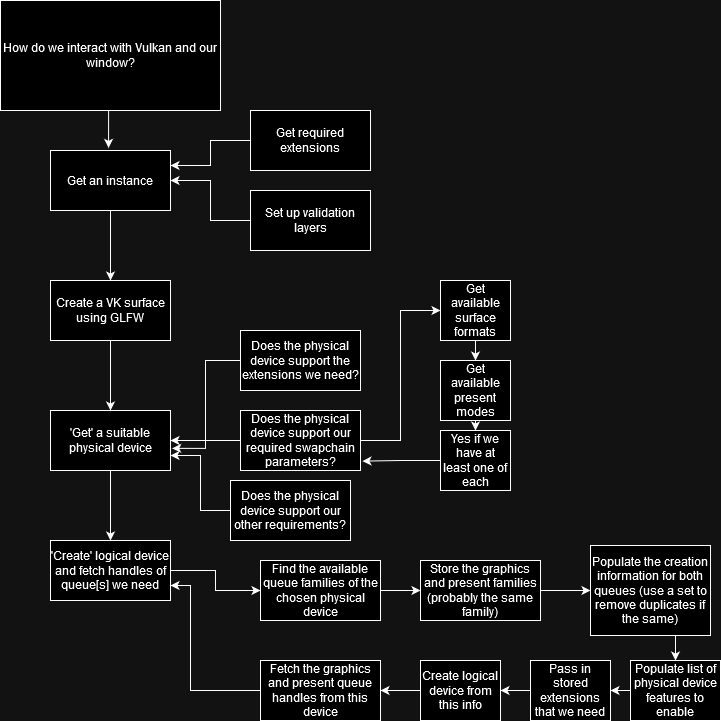

The diagram above was exported from draw.io. Its source (the exported page's mxGraphModel, read from the mxfile embedded in the PNG):
<mxGraphModel dx="1050" dy="538" grid="1" gridSize="10" guides="1" tooltips="1" connect="1" arrows="1" fold="1" page="1" pageScale="1" pageWidth="850" pageHeight="1100" math="0" shadow="0">
  <root>
    <mxCell id="0" />
    <mxCell id="1" parent="0" />
    <mxCell id="4CE35wQ8hkZmS5z_MJO--7" style="edgeStyle=orthogonalEdgeStyle;rounded=0;orthogonalLoop=1;jettySize=auto;html=1;exitX=0.5;exitY=1;exitDx=0;exitDy=0;entryX=0.484;entryY=-0.044;entryDx=0;entryDy=0;entryPerimeter=0;" parent="1" source="4CE35wQ8hkZmS5z_MJO--1" target="4CE35wQ8hkZmS5z_MJO--2" edge="1">
      <mxGeometry relative="1" as="geometry" />
    </mxCell>
    <mxCell id="4CE35wQ8hkZmS5z_MJO--1" value="How do we interact with Vulkan and our window?" style="rounded=0;whiteSpace=wrap;html=1;" parent="1" vertex="1">
      <mxGeometry x="70" y="50" width="220" height="110" as="geometry" />
    </mxCell>
    <mxCell id="4CE35wQ8hkZmS5z_MJO--19" style="edgeStyle=orthogonalEdgeStyle;rounded=0;orthogonalLoop=1;jettySize=auto;html=1;exitX=0.5;exitY=1;exitDx=0;exitDy=0;entryX=0.5;entryY=0;entryDx=0;entryDy=0;" parent="1" source="4CE35wQ8hkZmS5z_MJO--2" target="4CE35wQ8hkZmS5z_MJO--18" edge="1">
      <mxGeometry relative="1" as="geometry" />
    </mxCell>
    <mxCell id="4CE35wQ8hkZmS5z_MJO--2" value="Get an instance" style="rounded=0;whiteSpace=wrap;html=1;" parent="1" vertex="1">
      <mxGeometry x="120" y="200" width="120" height="60" as="geometry" />
    </mxCell>
    <mxCell id="4CE35wQ8hkZmS5z_MJO--5" style="edgeStyle=orthogonalEdgeStyle;rounded=0;orthogonalLoop=1;jettySize=auto;html=1;exitX=0;exitY=0.5;exitDx=0;exitDy=0;entryX=1;entryY=0.25;entryDx=0;entryDy=0;" parent="1" source="4CE35wQ8hkZmS5z_MJO--3" target="4CE35wQ8hkZmS5z_MJO--2" edge="1">
      <mxGeometry relative="1" as="geometry" />
    </mxCell>
    <mxCell id="4CE35wQ8hkZmS5z_MJO--3" value="Get required extensions" style="rounded=0;whiteSpace=wrap;html=1;" parent="1" vertex="1">
      <mxGeometry x="320" y="160" width="120" height="60" as="geometry" />
    </mxCell>
    <mxCell id="4CE35wQ8hkZmS5z_MJO--6" style="edgeStyle=orthogonalEdgeStyle;rounded=0;orthogonalLoop=1;jettySize=auto;html=1;exitX=0;exitY=0.5;exitDx=0;exitDy=0;entryX=1;entryY=0.5;entryDx=0;entryDy=0;" parent="1" source="4CE35wQ8hkZmS5z_MJO--4" target="4CE35wQ8hkZmS5z_MJO--2" edge="1">
      <mxGeometry relative="1" as="geometry" />
    </mxCell>
    <mxCell id="4CE35wQ8hkZmS5z_MJO--4" value="Set up validation layers" style="rounded=0;whiteSpace=wrap;html=1;" parent="1" vertex="1">
      <mxGeometry x="320" y="240" width="120" height="60" as="geometry" />
    </mxCell>
    <mxCell id="4CE35wQ8hkZmS5z_MJO--15" style="edgeStyle=orthogonalEdgeStyle;rounded=0;orthogonalLoop=1;jettySize=auto;html=1;exitX=0.5;exitY=1;exitDx=0;exitDy=0;entryX=0.5;entryY=0;entryDx=0;entryDy=0;" parent="1" source="4CE35wQ8hkZmS5z_MJO--8" target="4CE35wQ8hkZmS5z_MJO--14" edge="1">
      <mxGeometry relative="1" as="geometry" />
    </mxCell>
    <mxCell id="4CE35wQ8hkZmS5z_MJO--8" value="'Get' a suitable physical device" style="rounded=0;whiteSpace=wrap;html=1;" parent="1" vertex="1">
      <mxGeometry x="120" y="460" width="120" height="60" as="geometry" />
    </mxCell>
    <mxCell id="4CE35wQ8hkZmS5z_MJO--12" style="edgeStyle=orthogonalEdgeStyle;rounded=0;orthogonalLoop=1;jettySize=auto;html=1;exitX=0;exitY=0.5;exitDx=0;exitDy=0;entryX=1;entryY=0.5;entryDx=0;entryDy=0;" parent="1" source="4CE35wQ8hkZmS5z_MJO--10" target="4CE35wQ8hkZmS5z_MJO--8" edge="1">
      <mxGeometry relative="1" as="geometry" />
    </mxCell>
    <mxCell id="4CE35wQ8hkZmS5z_MJO--10" value="&lt;div&gt;Does the physical device support the extensions we need?&lt;/div&gt;" style="rounded=0;whiteSpace=wrap;html=1;" parent="1" vertex="1">
      <mxGeometry x="310" y="380" width="120" height="60" as="geometry" />
    </mxCell>
    <mxCell id="4CE35wQ8hkZmS5z_MJO--13" style="edgeStyle=orthogonalEdgeStyle;rounded=0;orthogonalLoop=1;jettySize=auto;html=1;exitX=0;exitY=0.5;exitDx=0;exitDy=0;entryX=1;entryY=0.75;entryDx=0;entryDy=0;" parent="1" source="4CE35wQ8hkZmS5z_MJO--11" target="4CE35wQ8hkZmS5z_MJO--8" edge="1">
      <mxGeometry relative="1" as="geometry" />
    </mxCell>
    <mxCell id="4CE35wQ8hkZmS5z_MJO--11" value="Does the physical device support our other requirements?" style="rounded=0;whiteSpace=wrap;html=1;" parent="1" vertex="1">
      <mxGeometry x="300" y="530" width="120" height="60" as="geometry" />
    </mxCell>
    <mxCell id="l_LmTyJmmyH-DcCjCcKf-8" style="edgeStyle=orthogonalEdgeStyle;rounded=0;orthogonalLoop=1;jettySize=auto;html=1;exitX=1;exitY=0.5;exitDx=0;exitDy=0;entryX=0;entryY=0.5;entryDx=0;entryDy=0;" edge="1" parent="1" source="4CE35wQ8hkZmS5z_MJO--14" target="l_LmTyJmmyH-DcCjCcKf-7">
      <mxGeometry relative="1" as="geometry" />
    </mxCell>
    <mxCell id="4CE35wQ8hkZmS5z_MJO--14" value="'Create' logical device and fetch handles of queue[s] we need" style="rounded=0;whiteSpace=wrap;html=1;" parent="1" vertex="1">
      <mxGeometry x="120" y="590" width="120" height="60" as="geometry" />
    </mxCell>
    <mxCell id="4CE35wQ8hkZmS5z_MJO--20" style="edgeStyle=orthogonalEdgeStyle;rounded=0;orthogonalLoop=1;jettySize=auto;html=1;exitX=0.5;exitY=1;exitDx=0;exitDy=0;entryX=0.5;entryY=0;entryDx=0;entryDy=0;" parent="1" source="4CE35wQ8hkZmS5z_MJO--18" target="4CE35wQ8hkZmS5z_MJO--8" edge="1">
      <mxGeometry relative="1" as="geometry" />
    </mxCell>
    <mxCell id="4CE35wQ8hkZmS5z_MJO--18" value="Create a VK surface using GLFW" style="rounded=0;whiteSpace=wrap;html=1;" parent="1" vertex="1">
      <mxGeometry x="120" y="330" width="120" height="60" as="geometry" />
    </mxCell>
    <mxCell id="4CE35wQ8hkZmS5z_MJO--22" style="edgeStyle=orthogonalEdgeStyle;rounded=0;orthogonalLoop=1;jettySize=auto;html=1;exitX=0;exitY=0.5;exitDx=0;exitDy=0;entryX=1.014;entryY=0.631;entryDx=0;entryDy=0;entryPerimeter=0;" parent="1" source="4CE35wQ8hkZmS5z_MJO--21" target="4CE35wQ8hkZmS5z_MJO--8" edge="1">
      <mxGeometry relative="1" as="geometry" />
    </mxCell>
    <mxCell id="4CE35wQ8hkZmS5z_MJO--23" style="edgeStyle=orthogonalEdgeStyle;rounded=0;orthogonalLoop=1;jettySize=auto;html=1;exitX=1;exitY=0.5;exitDx=0;exitDy=0;entryX=0;entryY=0.5;entryDx=0;entryDy=0;" parent="1" source="4CE35wQ8hkZmS5z_MJO--21" edge="1" target="l_LmTyJmmyH-DcCjCcKf-1">
      <mxGeometry relative="1" as="geometry">
        <mxPoint x="510" y="360" as="targetPoint" />
      </mxGeometry>
    </mxCell>
    <mxCell id="4CE35wQ8hkZmS5z_MJO--21" value="Does the physical device support our required swapchain parameters?" style="rounded=0;whiteSpace=wrap;html=1;" parent="1" vertex="1">
      <mxGeometry x="310" y="460" width="120" height="60" as="geometry" />
    </mxCell>
    <mxCell id="l_LmTyJmmyH-DcCjCcKf-3" style="edgeStyle=orthogonalEdgeStyle;rounded=0;orthogonalLoop=1;jettySize=auto;html=1;exitX=0.5;exitY=1;exitDx=0;exitDy=0;entryX=0.5;entryY=0;entryDx=0;entryDy=0;" edge="1" parent="1" source="l_LmTyJmmyH-DcCjCcKf-1" target="l_LmTyJmmyH-DcCjCcKf-2">
      <mxGeometry relative="1" as="geometry" />
    </mxCell>
    <mxCell id="l_LmTyJmmyH-DcCjCcKf-1" value="Get available surface formats" style="rounded=0;whiteSpace=wrap;html=1;" vertex="1" parent="1">
      <mxGeometry x="510" y="330" width="70" height="60" as="geometry" />
    </mxCell>
    <mxCell id="l_LmTyJmmyH-DcCjCcKf-5" style="edgeStyle=orthogonalEdgeStyle;rounded=0;orthogonalLoop=1;jettySize=auto;html=1;exitX=0.5;exitY=1;exitDx=0;exitDy=0;entryX=0.5;entryY=0;entryDx=0;entryDy=0;" edge="1" parent="1" source="l_LmTyJmmyH-DcCjCcKf-2" target="l_LmTyJmmyH-DcCjCcKf-4">
      <mxGeometry relative="1" as="geometry" />
    </mxCell>
    <mxCell id="l_LmTyJmmyH-DcCjCcKf-2" value="Get available present modes" style="rounded=0;whiteSpace=wrap;html=1;" vertex="1" parent="1">
      <mxGeometry x="510" y="410" width="70" height="60" as="geometry" />
    </mxCell>
    <mxCell id="l_LmTyJmmyH-DcCjCcKf-4" value="Yes if we have at least one of each" style="rounded=0;whiteSpace=wrap;html=1;" vertex="1" parent="1">
      <mxGeometry x="510" y="480" width="70" height="60" as="geometry" />
    </mxCell>
    <mxCell id="l_LmTyJmmyH-DcCjCcKf-6" style="edgeStyle=orthogonalEdgeStyle;rounded=0;orthogonalLoop=1;jettySize=auto;html=1;exitX=0;exitY=0.5;exitDx=0;exitDy=0;entryX=1.016;entryY=0.844;entryDx=0;entryDy=0;entryPerimeter=0;" edge="1" parent="1" source="l_LmTyJmmyH-DcCjCcKf-4" target="4CE35wQ8hkZmS5z_MJO--21">
      <mxGeometry relative="1" as="geometry" />
    </mxCell>
    <mxCell id="l_LmTyJmmyH-DcCjCcKf-10" style="edgeStyle=orthogonalEdgeStyle;rounded=0;orthogonalLoop=1;jettySize=auto;html=1;exitX=1;exitY=0.5;exitDx=0;exitDy=0;entryX=0;entryY=0.5;entryDx=0;entryDy=0;" edge="1" parent="1" source="l_LmTyJmmyH-DcCjCcKf-7" target="l_LmTyJmmyH-DcCjCcKf-9">
      <mxGeometry relative="1" as="geometry" />
    </mxCell>
    <mxCell id="l_LmTyJmmyH-DcCjCcKf-7" value="Find the available queue families of the chosen physical device" style="rounded=0;whiteSpace=wrap;html=1;" vertex="1" parent="1">
      <mxGeometry x="330" y="610" width="120" height="60" as="geometry" />
    </mxCell>
    <mxCell id="l_LmTyJmmyH-DcCjCcKf-12" style="edgeStyle=orthogonalEdgeStyle;rounded=0;orthogonalLoop=1;jettySize=auto;html=1;exitX=1;exitY=0.5;exitDx=0;exitDy=0;entryX=0;entryY=0.5;entryDx=0;entryDy=0;" edge="1" parent="1" source="l_LmTyJmmyH-DcCjCcKf-9" target="l_LmTyJmmyH-DcCjCcKf-11">
      <mxGeometry relative="1" as="geometry" />
    </mxCell>
    <mxCell id="l_LmTyJmmyH-DcCjCcKf-9" value="Store the graphics and present families (probably the same family)" style="rounded=0;whiteSpace=wrap;html=1;" vertex="1" parent="1">
      <mxGeometry x="490" y="610" width="120" height="60" as="geometry" />
    </mxCell>
    <mxCell id="l_LmTyJmmyH-DcCjCcKf-14" style="edgeStyle=orthogonalEdgeStyle;rounded=0;orthogonalLoop=1;jettySize=auto;html=1;exitX=0.5;exitY=1;exitDx=0;exitDy=0;entryX=0.5;entryY=0;entryDx=0;entryDy=0;" edge="1" parent="1" source="l_LmTyJmmyH-DcCjCcKf-11" target="l_LmTyJmmyH-DcCjCcKf-13">
      <mxGeometry relative="1" as="geometry" />
    </mxCell>
    <mxCell id="l_LmTyJmmyH-DcCjCcKf-11" value="Populate the creation information for both queues (use a set to remove duplicates if the same)" style="rounded=0;whiteSpace=wrap;html=1;" vertex="1" parent="1">
      <mxGeometry x="660" y="595" width="120" height="90" as="geometry" />
    </mxCell>
    <mxCell id="l_LmTyJmmyH-DcCjCcKf-16" style="edgeStyle=orthogonalEdgeStyle;rounded=0;orthogonalLoop=1;jettySize=auto;html=1;exitX=0;exitY=0.5;exitDx=0;exitDy=0;entryX=1;entryY=0.5;entryDx=0;entryDy=0;" edge="1" parent="1" source="l_LmTyJmmyH-DcCjCcKf-13" target="l_LmTyJmmyH-DcCjCcKf-15">
      <mxGeometry relative="1" as="geometry" />
    </mxCell>
    <mxCell id="l_LmTyJmmyH-DcCjCcKf-13" value="Populate list of physical device features to enable" style="rounded=0;whiteSpace=wrap;html=1;" vertex="1" parent="1">
      <mxGeometry x="700" y="710" width="90" height="60" as="geometry" />
    </mxCell>
    <mxCell id="l_LmTyJmmyH-DcCjCcKf-18" style="edgeStyle=orthogonalEdgeStyle;rounded=0;orthogonalLoop=1;jettySize=auto;html=1;exitX=0;exitY=0.5;exitDx=0;exitDy=0;entryX=1;entryY=0.5;entryDx=0;entryDy=0;" edge="1" parent="1" source="l_LmTyJmmyH-DcCjCcKf-15" target="l_LmTyJmmyH-DcCjCcKf-17">
      <mxGeometry relative="1" as="geometry" />
    </mxCell>
    <mxCell id="l_LmTyJmmyH-DcCjCcKf-15" value="Pass in stored extensions that we need" style="rounded=0;whiteSpace=wrap;html=1;" vertex="1" parent="1">
      <mxGeometry x="600" y="710" width="80" height="60" as="geometry" />
    </mxCell>
    <mxCell id="l_LmTyJmmyH-DcCjCcKf-20" style="edgeStyle=orthogonalEdgeStyle;rounded=0;orthogonalLoop=1;jettySize=auto;html=1;exitX=0;exitY=0.5;exitDx=0;exitDy=0;entryX=1;entryY=0.5;entryDx=0;entryDy=0;" edge="1" parent="1" source="l_LmTyJmmyH-DcCjCcKf-17" target="l_LmTyJmmyH-DcCjCcKf-19">
      <mxGeometry relative="1" as="geometry" />
    </mxCell>
    <mxCell id="l_LmTyJmmyH-DcCjCcKf-17" value="Create logical device from this info" style="rounded=0;whiteSpace=wrap;html=1;" vertex="1" parent="1">
      <mxGeometry x="490" y="710" width="80" height="60" as="geometry" />
    </mxCell>
    <mxCell id="l_LmTyJmmyH-DcCjCcKf-19" value="Fetch the graphics and present queue handles from this device" style="rounded=0;whiteSpace=wrap;html=1;" vertex="1" parent="1">
      <mxGeometry x="330" y="710" width="120" height="60" as="geometry" />
    </mxCell>
    <mxCell id="l_LmTyJmmyH-DcCjCcKf-21" style="edgeStyle=orthogonalEdgeStyle;rounded=0;orthogonalLoop=1;jettySize=auto;html=1;exitX=0;exitY=0.5;exitDx=0;exitDy=0;entryX=1;entryY=0.75;entryDx=0;entryDy=0;" edge="1" parent="1" source="l_LmTyJmmyH-DcCjCcKf-19" target="4CE35wQ8hkZmS5z_MJO--14">
      <mxGeometry relative="1" as="geometry">
        <Array as="points">
          <mxPoint x="260" y="740" />
          <mxPoint x="260" y="635" />
        </Array>
      </mxGeometry>
    </mxCell>
  </root>
</mxGraphModel>